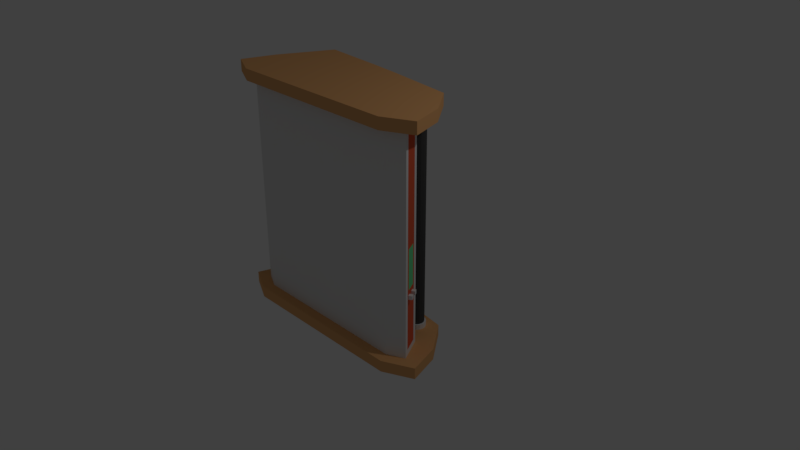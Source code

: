 # Source: Hot-Dog-Roller.blend  (saved by Blender 2.79.0; exported with 4.5.12 LTS)
import bpy
from mathutils import Matrix  # noqa: F401  (used for matrix-valued properties, if any)

bpy.ops.wm.read_factory_settings(use_empty=True)
scene = bpy.context.scene
scene.name = 'Scene'

# ---- collections
col_collection_1 = bpy.data.collections.new('Collection 1'); scene.collection.children.link(col_collection_1)

# ---- materials (node trees are filled in below, after node groups)
mat_roller = bpy.data.materials.new('Roller')
mat_roller.alpha_threshold = 0.0
mat_roller.use_transparent_shadow = False
mat_roller.roughness = 0.5
mat_roller_border = bpy.data.materials.new('Roller_Border')
mat_roller_border.alpha_threshold = 0.0
mat_roller_border.use_transparent_shadow = False
mat_roller_border.diffuse_color = (0.8, 0.4142, 0.1676, 1.0)
mat_roller_border.roughness = 0.5
mat_roller_hot = bpy.data.materials.new('Roller_Hot')
mat_roller_hot.alpha_threshold = 0.0
mat_roller_hot.use_transparent_shadow = False
mat_roller_hot.diffuse_color = (0.06998, 0.06998, 0.06998, 1.0)
mat_roller_hot.roughness = 0.5
mat_roller_light = bpy.data.materials.new('Roller_Light')
mat_roller_light.alpha_threshold = 0.0
mat_roller_light.use_transparent_shadow = False
mat_roller_light.diffuse_color = (0.1643, 0.8, 0.327, 1.0)
mat_roller_light.roughness = 0.5
mat_roller_logo = bpy.data.materials.new('Roller_Logo')
mat_roller_logo.alpha_threshold = 0.0
mat_roller_logo.use_transparent_shadow = False
mat_roller_logo.diffuse_color = (0.8, 0.1193, 0.05176, 1.0)
mat_roller_logo.roughness = 0.5

# ---- material node trees

# ---- world
world_world = bpy.data.worlds.new('World'); scene.world = world_world
world_world.color = (0.05088, 0.05088, 0.05088)
world_world.use_sun_shadow = False
world_world.sun_shadow_jitter_overblur = 0.0
world_world.cycles.sampling_method = 'MANUAL'

# ---- cameras
cam_camera = bpy.data.cameras.new('Camera')
cam_camera.clip_end = 100.0
cam_camera.lens = 35.0
cam_camera.sensor_width = 32.0
cam_camera.sensor_height = 18.0
cam_camera.ortho_scale = 7.314
cam_camera.dof.focus_distance = 0.0
cam_camera.dof.aperture_fstop = 128.0

# ---- lights
light_lamp = bpy.data.lights.new('Lamp', 'POINT')
light_lamp.transmission_factor = 0.0
light_lamp.cutoff_distance = 30.0
light_lamp.energy = 100.0
light_lamp.shadow_buffer_clip_start = 1.001
light_lamp.shadow_soft_size = 0.1
light_lamp.shadow_maximum_resolution = 0.006
light_lamp.use_absolute_resolution = True

# ---- meshes
me_cube_002 = bpy.data.meshes.new('Cube.002')
me_cube_002.from_pydata([(-1.082, -0.7574, -0.6186), (1.135, -0.7574, -0.6186), (0.2094, -0.7574, -0.6186), (-0.1562, -0.7574, -0.6186), (1.233, -0.4142, 0.2463), (1.309, -0.5536, 0.2463), (0.2094, -0.2513, -0.6186), (0.2094, -0.7013, -0.6186), (-0.1562, -0.2213, -0.6186), (-0.1562, -0.7013, -0.6186), (1.578, -0.7077, -0.7686), (1.197, -0.8924, -0.7686), (-0.1562, -0.8924, -0.7686), (-1.143, -0.8924, -0.7686), (0.2094, -0.8924, -0.7686), (0.2094, -0.7013, -0.7686), (-0.1562, -0.7013, -0.7686), (-1.391, -0.2727, -0.7686), (-1.07, 0.4126, -0.7686), (0.2094, 0.2776, -0.7686), (1.124, 0.1426, -0.7686), (-0.1562, 0.3226, -0.7686), (1.444, -0.2727, -0.7686), (0.2094, -0.2513, -0.7686), (-0.1562, -0.2513, -0.7686), (-1.525, -0.7077, -0.7686), (1.578, -0.7077, -0.6186), (1.197, -0.8924, -0.6186), (-0.1562, -0.8924, -0.6186), (-1.143, -0.8924, -0.6186), (0.2094, -0.8924, -0.6186), (-1.391, -0.2727, -0.6186), (-1.07, 0.4126, -0.6186), (0.2094, 0.2776, -0.6186), (1.124, 0.1426, -0.6186), (-0.1562, 0.3226, -0.6186), (1.444, -0.2727, -0.6186), (-1.525, -0.7077, -0.6186), (0.2094, -0.2513, 2.381), (0.2094, -0.7013, 2.381), (-0.1562, -0.2513, 2.381), (-0.1562, -0.7013, 2.381), (1.309, -0.5536, 0.7713), (1.135, -0.7574, 2.231), (-0.1562, -0.7574, 2.231), (-1.082, -0.7574, 2.231), (0.2094, -0.7574, 2.231), (0.2094, -0.7013, 2.231), (-0.1562, -0.7013, 2.231), (1.233, -0.4142, 0.7713), (0.2094, -0.2513, 2.231), (-0.1562, -0.2213, 2.231), (1.578, -0.7077, 2.381), (1.197, -0.8924, 2.381), (-0.1562, -0.8924, 2.381), (-1.143, -0.8924, 2.381), (0.2094, -0.8924, 2.381), (-1.391, -0.2727, 2.381), (-1.07, 0.4126, 2.381), (0.2094, 0.2776, 2.381), (1.124, 0.1426, 2.381), (-0.1562, 0.3226, 2.381), (1.444, -0.2727, 2.381), (-1.525, -0.7077, 2.381), (1.578, -0.7077, 2.231), (1.197, -0.8924, 2.231), (-0.1562, -0.8924, 2.231), (-1.143, -0.8924, 2.231), (0.2094, -0.8924, 2.231), (-1.391, -0.2727, 2.231), (-1.07, 0.4126, 2.231), (0.2094, 0.2776, 2.231), (1.124, 0.1426, 2.231), (-0.1562, 0.3226, 2.231), (1.444, -0.2727, 2.231), (-1.525, -0.7077, 2.231), (1.361, -0.6483, -0.6186), (1.181, -0.3195, -0.6186), (1.361, -0.6483, 2.231), (1.181, -0.3195, 2.231), (-0.9503, -0.1183, -0.6186), (-0.9503, -0.1183, 2.231), (1.075, -0.3095, -0.6186), (1.075, -0.3095, 2.231), (1.08, -0.2597, -0.6186), (-0.9456, -0.06849, -0.6186), (1.08, -0.2597, 2.231), (-0.9456, -0.06849, 2.231), (-1.278, -0.5839, -0.5436), (-1.278, -0.5839, 2.156), (-1.092, -0.1721, -0.5436), (-1.092, -0.1721, 2.156), (0.02663, 0.1988, -0.5488), (0.02663, 0.1988, 2.18), (0.0649, 0.1912, -0.5488), (0.0649, 0.1912, 2.18), (0.09734, 0.1695, -0.5488), (0.09734, 0.1695, 2.18), (0.119, 0.137, -0.5488), (0.119, 0.137, 2.18), (0.1266, 0.09877, -0.5488), (0.1266, 0.09877, 2.18), (0.119, 0.0605, -0.5488), (0.119, 0.0605, 2.18), (0.09734, 0.02806, -0.5488), (0.09734, 0.02806, 2.18), (0.0649, 0.006384, -0.5488), (0.0649, 0.006384, 2.18), (0.02663, -0.001228, -0.5488), (0.02663, -0.001228, 2.18), (-0.01164, 0.006384, -0.5488), (-0.01164, 0.006384, 2.18), (-0.04408, 0.02806, -0.5488), (-0.04408, 0.02806, 2.18), (-0.06576, 0.0605, -0.5488), (-0.06576, 0.0605, 2.18), (-0.07337, 0.09877, -0.5488), (-0.07337, 0.09877, 2.18), (-0.06576, 0.137, -0.5488), (-0.06576, 0.137, 2.18), (-0.04408, 0.1695, -0.5488), (-0.04408, 0.1695, 2.18), (-0.01164, 0.1912, -0.5488), (-0.01164, 0.1912, 2.18), (0.07255, 0.2096, 2.18), (0.02663, 0.2188, 2.18), (0.1115, 0.1836, 2.18), (0.1375, 0.1447, 2.18), (0.1466, 0.09877, 2.18), (0.1375, 0.05285, 2.18), (0.1115, 0.01392, 2.18), (0.07255, -0.01209, 2.18), (0.02663, -0.02123, 2.18), (-0.01929, -0.01209, 2.18), (-0.05822, 0.01392, 2.18), (-0.08424, 0.05285, 2.18), (-0.09337, 0.09877, 2.18), (-0.08424, 0.1447, 2.18), (-0.05822, 0.1836, 2.18), (-0.01929, 0.2096, 2.18), (0.02663, 0.2188, -0.5488), (0.07255, 0.2096, -0.5488), (0.1115, 0.1836, -0.5488), (0.1375, 0.1447, -0.5488), (0.1466, 0.09877, -0.5488), (0.1375, 0.05285, -0.5488), (0.1115, 0.01392, -0.5488), (0.07255, -0.01209, -0.5488), (0.02663, -0.02123, -0.5488), (-0.01929, -0.01209, -0.5488), (-0.05822, 0.01392, -0.5488), (-0.08424, 0.05285, -0.5488), (-0.09337, 0.09877, -0.5488), (-0.08424, 0.1447, -0.5488), (-0.05822, 0.1836, -0.5488), (-0.01929, 0.2096, -0.5488), (0.02663, 0.2188, -0.6538), (0.07255, 0.2096, -0.6538), (0.1115, 0.1836, -0.6538), (0.1375, 0.1447, -0.6538), (0.1466, 0.09877, -0.6538), (0.1375, 0.05285, -0.6538), (0.1115, 0.01392, -0.6538), (0.07255, -0.01209, -0.6538), (0.02663, -0.02123, -0.6538), (-0.01929, -0.01209, -0.6538), (-0.05822, 0.01392, -0.6538), (-0.08424, 0.05285, -0.6538), (-0.09337, 0.09877, -0.6538), (-0.08424, 0.1447, -0.6538), (-0.05822, 0.1836, -0.6538), (-0.01929, 0.2096, -0.6538), (0.07255, 0.2096, 2.285), (0.02663, 0.2188, 2.285), (0.1115, 0.1836, 2.285), (0.1375, 0.1447, 2.285), (0.1466, 0.09877, 2.285), (0.1375, 0.05285, 2.285), (0.1115, 0.01392, 2.285), (0.07255, -0.01209, 2.285), (0.02663, -0.02123, 2.285), (-0.01929, -0.01209, 2.285), (-0.05822, 0.01392, 2.285), (-0.08424, 0.05285, 2.285), (-0.09337, 0.09877, 2.285), (-0.08424, 0.1447, 2.285), (-0.05822, 0.1836, 2.285), (-0.01929, 0.2096, 2.285), (0.3266, 0.1488, -0.5488), (0.3266, 0.1488, 2.18), (0.3649, 0.1412, -0.5488), (0.3649, 0.1412, 2.18), (0.3973, 0.1195, -0.5488), (0.3973, 0.1195, 2.18), (0.419, 0.08704, -0.5488), (0.419, 0.08704, 2.18), (0.4266, 0.04877, -0.5488), (0.4266, 0.04877, 2.18), (0.419, 0.0105, -0.5488), (0.419, 0.0105, 2.18), (0.3973, -0.02194, -0.5488), (0.3973, -0.02194, 2.18), (0.3649, -0.04362, -0.5488), (0.3649, -0.04362, 2.18), (0.3266, -0.05123, -0.5488), (0.3266, -0.05123, 2.18), (0.2884, -0.04362, -0.5488), (0.2884, -0.04362, 2.18), (0.2559, -0.02194, -0.5488), (0.2559, -0.02194, 2.18), (0.2342, 0.0105, -0.5488), (0.2342, 0.0105, 2.18), (0.2266, 0.04877, -0.5488), (0.2266, 0.04877, 2.18), (0.2342, 0.08704, -0.5488), (0.2342, 0.08704, 2.18), (0.2559, 0.1195, -0.5488), (0.2559, 0.1195, 2.18), (0.2884, 0.1412, -0.5488), (0.2884, 0.1412, 2.18), (0.3726, 0.1596, 2.18), (0.3266, 0.1688, 2.18), (0.4115, 0.1336, 2.18), (0.4375, 0.09469, 2.18), (0.4466, 0.04877, 2.18), (0.4375, 0.00285, 2.18), (0.4115, -0.03608, 2.18), (0.3726, -0.06209, 2.18), (0.3266, -0.07123, 2.18), (0.2807, -0.06209, 2.18), (0.2418, -0.03608, 2.18), (0.2158, 0.00285, 2.18), (0.2066, 0.04877, 2.18), (0.2158, 0.09469, 2.18), (0.2418, 0.1336, 2.18), (0.2807, 0.1596, 2.18), (0.3266, 0.1688, -0.5488), (0.3726, 0.1596, -0.5488), (0.4115, 0.1336, -0.5488), (0.4375, 0.09469, -0.5488), (0.4466, 0.04877, -0.5488), (0.4375, 0.00285, -0.5488), (0.4115, -0.03608, -0.5488), (0.3726, -0.06209, -0.5488), (0.3266, -0.07123, -0.5488), (0.2807, -0.06209, -0.5488), (0.2418, -0.03608, -0.5488), (0.2158, 0.00285, -0.5488), (0.2066, 0.04877, -0.5488), (0.2158, 0.09469, -0.5488), (0.2418, 0.1336, -0.5488), (0.2807, 0.1596, -0.5488), (0.3266, 0.1688, -0.6538), (0.3726, 0.1596, -0.6538), (0.4115, 0.1336, -0.6538), (0.4375, 0.09469, -0.6538), (0.4466, 0.04877, -0.6538), (0.4375, 0.00285, -0.6538), (0.4115, -0.03608, -0.6538), (0.3726, -0.06209, -0.6538), (0.3266, -0.07123, -0.6538), (0.2807, -0.06209, -0.6538), (0.2418, -0.03608, -0.6538), (0.2158, 0.00285, -0.6538), (0.2066, 0.04877, -0.6538), (0.2158, 0.09469, -0.6538), (0.2418, 0.1336, -0.6538), (0.2807, 0.1596, -0.6538), (0.3726, 0.1596, 2.285), (0.3266, 0.1688, 2.285), (0.4115, 0.1336, 2.285), (0.4375, 0.09469, 2.285), (0.4466, 0.04877, 2.285), (0.4375, 0.00285, 2.285), (0.4115, -0.03608, 2.285), (0.3726, -0.06209, 2.285), (0.3266, -0.07123, 2.285), (0.2807, -0.06209, 2.285), (0.2418, -0.03608, 2.285), (0.2158, 0.00285, 2.285), (0.2066, 0.04877, 2.285), (0.2158, 0.09469, 2.285), (0.2418, 0.1336, 2.285), (0.2807, 0.1596, 2.285), (0.6266, 0.09875, -0.5489), (0.6266, 0.09875, 2.18), (0.6649, 0.09113, -0.5489), (0.6649, 0.09113, 2.18), (0.6973, 0.06946, -0.5489), (0.6973, 0.06946, 2.18), (0.719, 0.03701, -0.5489), (0.719, 0.03701, 2.18), (0.7266, -0.001254, -0.5489), (0.7266, -0.001254, 2.18), (0.719, -0.03952, -0.5489), (0.719, -0.03952, 2.18), (0.6973, -0.07196, -0.5489), (0.6973, -0.07196, 2.18), (0.6649, -0.09364, -0.5489), (0.6649, -0.09364, 2.18), (0.6266, -0.1013, -0.5489), (0.6266, -0.1013, 2.18), (0.5884, -0.09364, -0.5489), (0.5884, -0.09364, 2.18), (0.5559, -0.07196, -0.5489), (0.5559, -0.07196, 2.18), (0.5342, -0.03952, -0.5489), (0.5342, -0.03952, 2.18), (0.5266, -0.001254, -0.5489), (0.5266, -0.001254, 2.18), (0.5342, 0.03701, -0.5489), (0.5342, 0.03701, 2.18), (0.5559, 0.06946, -0.5489), (0.5559, 0.06946, 2.18), (0.5884, 0.09113, -0.5489), (0.5884, 0.09113, 2.18), (0.6726, 0.1096, 2.18), (0.6266, 0.1187, 2.18), (0.7115, 0.0836, 2.18), (0.7375, 0.04467, 2.18), (0.7466, -0.001254, 2.18), (0.7375, -0.04718, 2.18), (0.7115, -0.08611, 2.18), (0.6726, -0.1121, 2.18), (0.6266, -0.1213, 2.18), (0.5807, -0.1121, 2.18), (0.5418, -0.08611, 2.18), (0.5158, -0.04718, 2.18), (0.5066, -0.001254, 2.18), (0.5158, 0.04467, 2.18), (0.5418, 0.0836, 2.18), (0.5807, 0.1096, 2.18), (0.6266, 0.1187, -0.5489), (0.6726, 0.1096, -0.5489), (0.7115, 0.0836, -0.5489), (0.7375, 0.04467, -0.5489), (0.7466, -0.001254, -0.5489), (0.7375, -0.04718, -0.5489), (0.7115, -0.08611, -0.5489), (0.6726, -0.1121, -0.5489), (0.6266, -0.1213, -0.5489), (0.5807, -0.1121, -0.5489), (0.5418, -0.08611, -0.5489), (0.5158, -0.04718, -0.5489), (0.5066, -0.001254, -0.5489), (0.5158, 0.04467, -0.5489), (0.5418, 0.0836, -0.5489), (0.5807, 0.1096, -0.5489), (0.6266, 0.1187, -0.6539), (0.6726, 0.1096, -0.6539), (0.7115, 0.0836, -0.6539), (0.7375, 0.04467, -0.6539), (0.7466, -0.001254, -0.6539), (0.7375, -0.04718, -0.6539), (0.7115, -0.08611, -0.6539), (0.6726, -0.1121, -0.6539), (0.6266, -0.1213, -0.6539), (0.5807, -0.1121, -0.6539), (0.5418, -0.08611, -0.6539), (0.5158, -0.04718, -0.6539), (0.5066, -0.001254, -0.6539), (0.5158, 0.04467, -0.6539), (0.5418, 0.0836, -0.6539), (0.5807, 0.1096, -0.6539), (0.6726, 0.1096, 2.285), (0.6266, 0.1187, 2.285), (0.7115, 0.0836, 2.285), (0.7375, 0.04467, 2.285), (0.7466, -0.001254, 2.285), (0.7375, -0.04718, 2.285), (0.7115, -0.08611, 2.285), (0.6726, -0.1121, 2.285), (0.6266, -0.1213, 2.285), (0.5807, -0.1121, 2.285), (0.5418, -0.08611, 2.285), (0.5158, -0.04718, 2.285), (0.5066, -0.001254, 2.285), (0.5158, 0.04467, 2.285), (0.5418, 0.0836, 2.285), (0.5807, 0.1096, 2.285), (0.9266, 0.04875, -0.5489), (0.9266, 0.04875, 2.18), (0.9649, 0.04113, -0.5489), (0.9649, 0.04113, 2.18), (0.9973, 0.01946, -0.5489), (0.9973, 0.01946, 2.18), (1.019, -0.01299, -0.5489), (1.019, -0.01299, 2.18), (1.027, -0.05125, -0.5489), (1.027, -0.05125, 2.18), (1.019, -0.08952, -0.5489), (1.019, -0.08952, 2.18), (0.9973, -0.122, -0.5489), (0.9973, -0.122, 2.18), (0.9649, -0.1436, -0.5489), (0.9649, -0.1436, 2.18), (0.9266, -0.1513, -0.5489), (0.9266, -0.1513, 2.18), (0.8884, -0.1436, -0.5489), (0.8884, -0.1436, 2.18), (0.8559, -0.122, -0.5489), (0.8559, -0.122, 2.18), (0.8342, -0.08952, -0.5489), (0.8342, -0.08952, 2.18), (0.8266, -0.05125, -0.5489), (0.8266, -0.05125, 2.18), (0.8342, -0.01299, -0.5489), (0.8342, -0.01299, 2.18), (0.8559, 0.01946, -0.5489), (0.8559, 0.01946, 2.18), (0.8884, 0.04113, -0.5489), (0.8884, 0.04113, 2.18), (0.9726, 0.05961, 2.18), (0.9266, 0.06875, 2.18), (1.011, 0.0336, 2.18), (1.037, -0.005332, 2.18), (1.047, -0.05125, 2.18), (1.037, -0.09718, 2.18), (1.011, -0.1361, 2.18), (0.9726, -0.1621, 2.18), (0.9266, -0.1713, 2.18), (0.8807, -0.1621, 2.18), (0.8418, -0.1361, 2.18), (0.8158, -0.09718, 2.18), (0.8066, -0.05125, 2.18), (0.8158, -0.005332, 2.18), (0.8418, 0.0336, 2.18), (0.8807, 0.05961, 2.18), (0.9266, 0.06875, -0.5489), (0.9726, 0.05961, -0.5489), (1.011, 0.0336, -0.5489), (1.037, -0.005332, -0.5489), (1.047, -0.05125, -0.5489), (1.037, -0.09718, -0.5489), (1.011, -0.1361, -0.5489), (0.9726, -0.1621, -0.5489), (0.9266, -0.1713, -0.5489), (0.8807, -0.1621, -0.5489), (0.8418, -0.1361, -0.5489), (0.8158, -0.09718, -0.5489), (0.8066, -0.05125, -0.5489), (0.8158, -0.005332, -0.5489), (0.8418, 0.0336, -0.5489), (0.8807, 0.05961, -0.5489), (0.9266, 0.06875, -0.6539), (0.9726, 0.05961, -0.6539), (1.011, 0.0336, -0.6539), (1.037, -0.005332, -0.6539), (1.047, -0.05125, -0.6539), (1.037, -0.09718, -0.6539), (1.011, -0.1361, -0.6539), (0.9726, -0.1621, -0.6539), (0.9266, -0.1713, -0.6539), (0.8807, -0.1621, -0.6539), (0.8418, -0.1361, -0.6539), (0.8158, -0.09718, -0.6539), (0.8066, -0.05125, -0.6539), (0.8158, -0.005332, -0.6539), (0.8418, 0.0336, -0.6539), (0.8807, 0.05961, -0.6539), (0.9726, 0.05961, 2.285), (0.9266, 0.06875, 2.285), (1.011, 0.0336, 2.285), (1.037, -0.005332, 2.285), (1.047, -0.05125, 2.285), (1.037, -0.09718, 2.285), (1.011, -0.1361, 2.285), (0.9726, -0.1621, 2.285), (0.9266, -0.1713, 2.285), (0.8807, -0.1621, 2.285), (0.8418, -0.1361, 2.285), (0.8158, -0.09718, 2.285), (0.8066, -0.05125, 2.285), (0.8158, -0.005332, 2.285), (0.8418, 0.0336, 2.285), (0.8807, 0.05961, 2.285), (-0.2734, 0.2487, -0.5489), (-0.2734, 0.2487, 2.18), (-0.2351, 0.2411, -0.5489), (-0.2351, 0.2411, 2.18), (-0.2027, 0.2195, -0.5489), (-0.2027, 0.2195, 2.18), (-0.181, 0.187, -0.5489), (-0.181, 0.187, 2.18), (-0.1734, 0.1487, -0.5489), (-0.1734, 0.1487, 2.18), (-0.181, 0.1105, -0.5489), (-0.181, 0.1105, 2.18), (-0.2027, 0.07804, -0.5489), (-0.2027, 0.07804, 2.18), (-0.2351, 0.05636, -0.5489), (-0.2351, 0.05636, 2.18), (-0.2734, 0.04875, -0.5489), (-0.2734, 0.04875, 2.18), (-0.3116, 0.05636, -0.5489), (-0.3116, 0.05636, 2.18), (-0.3441, 0.07804, -0.5489), (-0.3441, 0.07804, 2.18), (-0.3658, 0.1105, -0.5489), (-0.3658, 0.1105, 2.18), (-0.3734, 0.1487, -0.5489), (-0.3734, 0.1487, 2.18), (-0.3658, 0.187, -0.5489), (-0.3658, 0.187, 2.18), (-0.3441, 0.2195, -0.5489), (-0.3441, 0.2195, 2.18), (-0.3116, 0.2411, -0.5489), (-0.3116, 0.2411, 2.18), (-0.2274, 0.2596, 2.18), (-0.2734, 0.2687, 2.18), (-0.1885, 0.2336, 2.18), (-0.1625, 0.1947, 2.18), (-0.1534, 0.1487, 2.18), (-0.1625, 0.1028, 2.18), (-0.1885, 0.06389, 2.18), (-0.2274, 0.03788, 2.18), (-0.2734, 0.02875, 2.18), (-0.3193, 0.03788, 2.18), (-0.3582, 0.06389, 2.18), (-0.3842, 0.1028, 2.18), (-0.3934, 0.1487, 2.18), (-0.3842, 0.1947, 2.18), (-0.3582, 0.2336, 2.18), (-0.3193, 0.2596, 2.18), (-0.2734, 0.2687, -0.5489), (-0.2274, 0.2596, -0.5489), (-0.1885, 0.2336, -0.5489), (-0.1625, 0.1947, -0.5489), (-0.1534, 0.1487, -0.5489), (-0.1625, 0.1028, -0.5489), (-0.1885, 0.06389, -0.5489), (-0.2274, 0.03788, -0.5489), (-0.2734, 0.02875, -0.5489), (-0.3193, 0.03788, -0.5489), (-0.3582, 0.06389, -0.5489), (-0.3842, 0.1028, -0.5489), (-0.3934, 0.1487, -0.5489), (-0.3842, 0.1947, -0.5489), (-0.3582, 0.2336, -0.5489), (-0.3193, 0.2596, -0.5489), (-0.2734, 0.2687, -0.6539), (-0.2274, 0.2596, -0.6539), (-0.1885, 0.2336, -0.6539), (-0.1625, 0.1947, -0.6539), (-0.1534, 0.1487, -0.6539), (-0.1625, 0.1028, -0.6539), (-0.1885, 0.06389, -0.6539), (-0.2274, 0.03788, -0.6539), (-0.2734, 0.02875, -0.6539), (-0.3193, 0.03788, -0.6539), (-0.3582, 0.06389, -0.6539), (-0.3842, 0.1028, -0.6539), (-0.3934, 0.1487, -0.6539), (-0.3842, 0.1947, -0.6539), (-0.3582, 0.2336, -0.6539), (-0.3193, 0.2596, -0.6539), (-0.2274, 0.2596, 2.285), (-0.2734, 0.2687, 2.285), (-0.1885, 0.2336, 2.285), (-0.1625, 0.1947, 2.285), (-0.1534, 0.1487, 2.285), (-0.1625, 0.1028, 2.285), (-0.1885, 0.06389, 2.285), (-0.2274, 0.03788, 2.285), (-0.2734, 0.02875, 2.285), (-0.3193, 0.03788, 2.285), (-0.3582, 0.06389, 2.285), (-0.3842, 0.1028, 2.285), (-0.3934, 0.1487, 2.285), (-0.3842, 0.1947, 2.285), (-0.3582, 0.2336, 2.285), (-0.3193, 0.2596, 2.285), (-0.5734, 0.2987, -0.5489), (-0.5734, 0.2987, 2.18), (-0.5351, 0.2911, -0.5489), (-0.5351, 0.2911, 2.18), (-0.5027, 0.2695, -0.5489), (-0.5027, 0.2695, 2.18), (-0.481, 0.237, -0.5489), (-0.481, 0.237, 2.18), (-0.4734, 0.1987, -0.5489), (-0.4734, 0.1987, 2.18), (-0.481, 0.1605, -0.5489), (-0.481, 0.1605, 2.18), (-0.5027, 0.128, -0.5489), (-0.5027, 0.128, 2.18), (-0.5351, 0.1064, -0.5489), (-0.5351, 0.1064, 2.18), (-0.5734, 0.09875, -0.5489), (-0.5734, 0.09875, 2.18), (-0.6116, 0.1064, -0.5489), (-0.6116, 0.1064, 2.18), (-0.6441, 0.128, -0.5489), (-0.6441, 0.128, 2.18), (-0.6658, 0.1605, -0.5489), (-0.6658, 0.1605, 2.18), (-0.6734, 0.1987, -0.5489), (-0.6734, 0.1987, 2.18), (-0.6658, 0.237, -0.5489), (-0.6658, 0.237, 2.18), (-0.6441, 0.2695, -0.5489), (-0.6441, 0.2695, 2.18), (-0.6116, 0.2911, -0.5489), (-0.6116, 0.2911, 2.18), (-0.5274, 0.3096, 2.18), (-0.5734, 0.3187, 2.18), (-0.4885, 0.2836, 2.18), (-0.4625, 0.2447, 2.18), (-0.4534, 0.1987, 2.18), (-0.4625, 0.1528, 2.18), (-0.4885, 0.1139, 2.18), (-0.5274, 0.08788, 2.18), (-0.5734, 0.07875, 2.18), (-0.6193, 0.08788, 2.18), (-0.6582, 0.1139, 2.18), (-0.6842, 0.1528, 2.18), (-0.6934, 0.1987, 2.18), (-0.6842, 0.2447, 2.18), (-0.6582, 0.2836, 2.18), (-0.6193, 0.3096, 2.18), (-0.5734, 0.3187, -0.5489), (-0.5274, 0.3096, -0.5489), (-0.4885, 0.2836, -0.5489), (-0.4625, 0.2447, -0.5489), (-0.4534, 0.1987, -0.5489), (-0.4625, 0.1528, -0.5489), (-0.4885, 0.1139, -0.5489), (-0.5274, 0.08788, -0.5489), (-0.5734, 0.07875, -0.5489), (-0.6193, 0.08788, -0.5489), (-0.6582, 0.1139, -0.5489), (-0.6842, 0.1528, -0.5489), (-0.6934, 0.1987, -0.5489), (-0.6842, 0.2447, -0.5489), (-0.6582, 0.2836, -0.5489), (-0.6193, 0.3096, -0.5489), (-0.5734, 0.3187, -0.6539), (-0.5274, 0.3096, -0.6539), (-0.4885, 0.2836, -0.6539), (-0.4625, 0.2447, -0.6539), (-0.4534, 0.1987, -0.6539), (-0.4625, 0.1528, -0.6539), (-0.4885, 0.1139, -0.6539), (-0.5274, 0.08788, -0.6539), (-0.5734, 0.07875, -0.6539), (-0.6193, 0.08788, -0.6539), (-0.6582, 0.1139, -0.6539), (-0.6842, 0.1528, -0.6539), (-0.6934, 0.1987, -0.6539), (-0.6842, 0.2447, -0.6539), (-0.6582, 0.2836, -0.6539), (-0.6193, 0.3096, -0.6539), (-0.5274, 0.3096, 2.285), (-0.5734, 0.3187, 2.285), (-0.4885, 0.2836, 2.285), (-0.4625, 0.2447, 2.285), (-0.4534, 0.1987, 2.285), (-0.4625, 0.1528, 2.285), (-0.4885, 0.1139, 2.285), (-0.5274, 0.08788, 2.285), (-0.5734, 0.07875, 2.285), (-0.6193, 0.08788, 2.285), (-0.6582, 0.1139, 2.285), (-0.6842, 0.1528, 2.285), (-0.6934, 0.1987, 2.285), (-0.6842, 0.2447, 2.285), (-0.6582, 0.2836, 2.285), (-0.6193, 0.3096, 2.285), (-0.8734, 0.3487, -0.5489), (-0.8734, 0.3487, 2.18), (-0.8351, 0.3411, -0.5489), (-0.8351, 0.3411, 2.18), (-0.8027, 0.3195, -0.5489), (-0.8027, 0.3195, 2.18), (-0.781, 0.287, -0.5489), (-0.781, 0.287, 2.18), (-0.7734, 0.2487, -0.5489), (-0.7734, 0.2487, 2.18), (-0.781, 0.2105, -0.5489), (-0.781, 0.2105, 2.18), (-0.8027, 0.178, -0.5489), (-0.8027, 0.178, 2.18), (-0.8351, 0.1564, -0.5489), (-0.8351, 0.1564, 2.18), (-0.8734, 0.1487, -0.5489), (-0.8734, 0.1487, 2.18), (-0.9116, 0.1564, -0.5489), (-0.9116, 0.1564, 2.18), (-0.9441, 0.178, -0.5489), (-0.9441, 0.178, 2.18), (-0.9658, 0.2105, -0.5489), (-0.9658, 0.2105, 2.18), (-0.9734, 0.2487, -0.5489), (-0.9734, 0.2487, 2.18), (-0.9658, 0.287, -0.5489), (-0.9658, 0.287, 2.18), (-0.9441, 0.3195, -0.5489), (-0.9441, 0.3195, 2.18), (-0.9116, 0.3411, -0.5489), (-0.9116, 0.3411, 2.18), (-0.8274, 0.3596, 2.18), (-0.8734, 0.3687, 2.18), (-0.7885, 0.3336, 2.18), (-0.7625, 0.2947, 2.18), (-0.7534, 0.2487, 2.18), (-0.7625, 0.2028, 2.18), (-0.7885, 0.1639, 2.18), (-0.8274, 0.1379, 2.18), (-0.8734, 0.1287, 2.18), (-0.9193, 0.1379, 2.18), (-0.9582, 0.1639, 2.18), (-0.9842, 0.2028, 2.18), (-0.9934, 0.2487, 2.18), (-0.9842, 0.2947, 2.18), (-0.9582, 0.3336, 2.18), (-0.9193, 0.3596, 2.18), (-0.8734, 0.3687, -0.5489), (-0.8274, 0.3596, -0.5489), (-0.7885, 0.3336, -0.5489), (-0.7625, 0.2947, -0.5489), (-0.7534, 0.2487, -0.5489), (-0.7625, 0.2028, -0.5489), (-0.7885, 0.1639, -0.5489), (-0.8274, 0.1379, -0.5489), (-0.8734, 0.1287, -0.5489), (-0.9193, 0.1379, -0.5489), (-0.9582, 0.1639, -0.5489), (-0.9842, 0.2028, -0.5489), (-0.9934, 0.2487, -0.5489), (-0.9842, 0.2947, -0.5489), (-0.9582, 0.3336, -0.5489), (-0.9193, 0.3596, -0.5489), (-0.8734, 0.3687, -0.6539), (-0.8274, 0.3596, -0.6539), (-0.7885, 0.3336, -0.6539), (-0.7625, 0.2947, -0.6539), (-0.7534, 0.2487, -0.6539), (-0.7625, 0.2028, -0.6539), (-0.7885, 0.1639, -0.6539), (-0.8274, 0.1379, -0.6539), (-0.8734, 0.1287, -0.6539), (-0.9193, 0.1379, -0.6539), (-0.9582, 0.1639, -0.6539), (-0.9842, 0.2028, -0.6539), (-0.9934, 0.2487, -0.6539), (-0.9842, 0.2947, -0.6539), (-0.9582, 0.3336, -0.6539), (-0.9193, 0.3596, -0.6539), (-0.8274, 0.3596, 2.285), (-0.8734, 0.3687, 2.285), (-0.7885, 0.3336, 2.285), (-0.7625, 0.2947, 2.285), (-0.7534, 0.2487, 2.285), (-0.7625, 0.2028, 2.285), (-0.7885, 0.1639, 2.285), (-0.8274, 0.1379, 2.285), (-0.8734, 0.1287, 2.285), (-0.9193, 0.1379, 2.285), (-0.9582, 0.1639, 2.285), (-0.9842, 0.2028, 2.285), (-0.9934, 0.2487, 2.285), (-0.9842, 0.2947, 2.285), (-0.9582, 0.3336, 2.285), (-0.9193, 0.3596, 2.285), (-1.307, -0.6483, -0.6186), (-1.307, -0.6483, 2.231), (-1.063, -0.1077, -0.6186), (-1.191, -0.3966, -0.5436), (-1.063, -0.1077, 2.231), (-1.154, -0.3094, -0.5436), (-1.191, -0.3966, 2.156), (-1.154, -0.3094, 2.156), (-1.278, -0.5839, -0.2061), (-1.278, -0.5839, 0.047), (-1.278, -0.5839, 1.566), (-1.278, -0.5839, 1.819), (-1.191, -0.3966, -0.2061), (-1.191, -0.3966, 0.047), (-1.191, -0.3966, 1.566), (-1.191, -0.3966, 1.819), (-1.416, -0.5652, -0.1977), (-1.416, -0.5652, 0.03856), (-1.394, -0.4154, -0.1977), (-1.394, -0.4154, 0.03856), (-1.416, -0.5652, 1.574), (-1.416, -0.5652, 1.81), (-1.394, -0.4154, 1.574), (-1.394, -0.4154, 1.81), (-1.278, -0.5839, -0.1217), (-1.278, -0.5839, -0.03737), (-1.191, -0.3966, -0.1217), (-1.191, -0.3966, -0.03737), (-1.416, -0.5652, -0.1302), (-1.416, -0.5652, -0.02894), (-1.394, -0.4154, -0.1302), (-1.394, -0.4154, -0.02894), (-1.278, -0.5839, 1.65), (-1.278, -0.5839, 1.735), (-1.191, -0.3966, 1.65), (-1.191, -0.3966, 1.735), (-1.416, -0.5652, 1.642), (-1.416, -0.5652, 1.743), (-1.394, -0.4154, 1.642), (-1.394, -0.4154, 1.743), (1.262, -0.4715, 0.1852), (1.237, -0.4282, 0.1852), (1.262, -0.4715, 0.1352), (1.237, -0.4282, 0.1352), (1.305, -0.4465, 0.1852), (1.28, -0.4032, 0.1852), (1.305, -0.4465, 0.1352), (1.28, -0.4032, 0.1352), (1.317, -0.5715, 0.1852), (1.292, -0.5282, 0.1852), (1.317, -0.5715, 0.1352), (1.292, -0.5282, 0.1352), (1.36, -0.5465, 0.1852), (1.335, -0.5032, 0.1852), (1.36, -0.5465, 0.1352), (1.335, -0.5032, 0.1352), (1.216, -0.3827, -0.5436), (1.326, -0.5852, -0.5436), (1.216, -0.3827, 2.156), (1.326, -0.5852, 2.156)], [], [(9, 764, 0, 3), (76, 7, 2, 1), (766, 8, 35, 32), (77, 6, 7, 76), (8, 6, 33, 35), (8, 766, 764, 9), (6, 8, 9, 7), (7, 9, 3, 2), (16, 12, 13, 25), (10, 11, 14, 15), (20, 22, 23, 19), (22, 10, 15, 23), (21, 24, 17, 18), (24, 16, 25, 17), (23, 15, 16, 24), (19, 23, 24, 21), (15, 14, 12, 16), (34, 20, 19, 33), (28, 12, 14, 30), (27, 11, 10, 26), (35, 21, 18, 32), (37, 25, 13, 29), (33, 19, 21, 35), (29, 13, 12, 28), (36, 22, 20, 34), (31, 17, 25, 37), (32, 18, 17, 31), (30, 14, 11, 27), (26, 10, 22, 36), (1, 27, 26, 76), (0, 29, 28, 3), (2, 30, 27, 1), (766, 32, 31), (77, 36, 34), (76, 26, 36, 77), (764, 37, 29, 0), (766, 31, 37, 764), (3, 28, 30, 2), (39, 56, 53, 52), (40, 61, 58, 57), (41, 63, 55, 54), (39, 41, 54, 56), (38, 40, 41, 39), (40, 38, 59, 61), (48, 44, 45, 765), (78, 43, 46, 47), (51, 768, 70, 73), (79, 78, 47, 50), (50, 51, 73, 71), (51, 48, 765, 768), (50, 47, 48, 51), (6, 77, 34, 33), (47, 46, 44, 48), (60, 72, 71, 59), (54, 66, 68, 56), (53, 65, 64, 52), (61, 73, 70, 58), (63, 75, 67, 55), (59, 71, 73, 61), (55, 67, 66, 54), (62, 74, 72, 60), (57, 69, 75, 63), (58, 70, 69, 57), (56, 68, 65, 53), (52, 64, 74, 62), (38, 62, 60, 59), (38, 39, 52, 62), (41, 40, 57, 63), (78, 64, 65, 43), (44, 66, 67, 45), (43, 65, 68, 46), (768, 69, 70), (79, 72, 74), (79, 74, 64, 78), (45, 67, 75, 765), (765, 75, 69, 768), (46, 68, 66, 44), (821, 76, 77, 820), (822, 79, 78, 823), (80, 85, 84, 82), (83, 86, 87, 81), (79, 50, 71, 72), (92, 93, 95, 94), (94, 95, 97, 96), (96, 97, 99, 98), (98, 99, 101, 100), (100, 101, 103, 102), (102, 103, 105, 104), (104, 105, 107, 106), (106, 107, 109, 108), (108, 109, 111, 110), (110, 111, 113, 112), (112, 113, 115, 114), (114, 115, 117, 116), (116, 117, 119, 118), (118, 119, 121, 120), (105, 103, 129, 130), (120, 121, 123, 122), (122, 123, 93, 92), (98, 100, 144, 143), (131, 130, 178, 179), (115, 113, 134, 135), (93, 123, 139, 125), (101, 99, 127, 128), (111, 109, 132, 133), (121, 119, 137, 138), (97, 95, 124, 126), (107, 105, 130, 131), (117, 115, 135, 136), (103, 101, 128, 129), (113, 111, 133, 134), (123, 121, 138, 139), (99, 97, 126, 127), (109, 107, 131, 132), (95, 93, 125, 124), (119, 117, 136, 137), (151, 152, 168, 167), (108, 110, 149, 148), (118, 120, 154, 153), (94, 96, 142, 141), (104, 106, 147, 146), (114, 116, 152, 151), (100, 102, 145, 144), (110, 112, 150, 149), (120, 122, 155, 154), (96, 98, 143, 142), (106, 108, 148, 147), (92, 94, 141, 140), (116, 118, 153, 152), (102, 104, 146, 145), (112, 114, 151, 150), (122, 92, 140, 155), (156, 157, 158, 159, 160, 161, 162, 163, 164, 165, 166, 167, 168, 169, 170, 171), (144, 145, 161, 160), (152, 153, 169, 168), (145, 146, 162, 161), (153, 154, 170, 169), (146, 147, 163, 162), (154, 155, 171, 170), (147, 148, 164, 163), (140, 141, 157, 156), (155, 140, 156, 171), (148, 149, 165, 164), (141, 142, 158, 157), (149, 150, 166, 165), (142, 143, 159, 158), (150, 151, 167, 166), (143, 144, 160, 159), (172, 173, 187, 186, 185, 184, 183, 182, 181, 180, 179, 178, 177, 176, 175, 174), (139, 138, 186, 187), (132, 131, 179, 180), (124, 125, 173, 172), (125, 139, 187, 173), (133, 132, 180, 181), (126, 124, 172, 174), (134, 133, 181, 182), (127, 126, 174, 175), (135, 134, 182, 183), (128, 127, 175, 176), (136, 135, 183, 184), (129, 128, 176, 177), (137, 136, 184, 185), (130, 129, 177, 178), (138, 137, 185, 186), (188, 189, 191, 190), (190, 191, 193, 192), (192, 193, 195, 194), (194, 195, 197, 196), (196, 197, 199, 198), (198, 199, 201, 200), (200, 201, 203, 202), (202, 203, 205, 204), (204, 205, 207, 206), (206, 207, 209, 208), (208, 209, 211, 210), (210, 211, 213, 212), (212, 213, 215, 214), (214, 215, 217, 216), (201, 199, 225, 226), (216, 217, 219, 218), (218, 219, 189, 188), (194, 196, 240, 239), (227, 226, 274, 275), (211, 209, 230, 231), (189, 219, 235, 221), (197, 195, 223, 224), (207, 205, 228, 229), (217, 215, 233, 234), (193, 191, 220, 222), (203, 201, 226, 227), (213, 211, 231, 232), (199, 197, 224, 225), (209, 207, 229, 230), (219, 217, 234, 235), (195, 193, 222, 223), (205, 203, 227, 228), (191, 189, 221, 220), (215, 213, 232, 233), (247, 248, 264, 263), (204, 206, 245, 244), (214, 216, 250, 249), (190, 192, 238, 237), (200, 202, 243, 242), (210, 212, 248, 247), (196, 198, 241, 240), (206, 208, 246, 245), (216, 218, 251, 250), (192, 194, 239, 238), (202, 204, 244, 243), (188, 190, 237, 236), (212, 214, 249, 248), (198, 200, 242, 241), (208, 210, 247, 246), (218, 188, 236, 251), (252, 253, 254, 255, 256, 257, 258, 259, 260, 261, 262, 263, 264, 265, 266, 267), (240, 241, 257, 256), (248, 249, 265, 264), (241, 242, 258, 257), (249, 250, 266, 265), (242, 243, 259, 258), (250, 251, 267, 266), (243, 244, 260, 259), (236, 237, 253, 252), (251, 236, 252, 267), (244, 245, 261, 260), (237, 238, 254, 253), (245, 246, 262, 261), (238, 239, 255, 254), (246, 247, 263, 262), (239, 240, 256, 255), (268, 269, 283, 282, 281, 280, 279, 278, 277, 276, 275, 274, 273, 272, 271, 270), (235, 234, 282, 283), (228, 227, 275, 276), (220, 221, 269, 268), (221, 235, 283, 269), (229, 228, 276, 277), (222, 220, 268, 270), (230, 229, 277, 278), (223, 222, 270, 271), (231, 230, 278, 279), (224, 223, 271, 272), (232, 231, 279, 280), (225, 224, 272, 273), (233, 232, 280, 281), (226, 225, 273, 274), (234, 233, 281, 282), (284, 285, 287, 286), (286, 287, 289, 288), (288, 289, 291, 290), (290, 291, 293, 292), (292, 293, 295, 294), (294, 295, 297, 296), (296, 297, 299, 298), (298, 299, 301, 300), (300, 301, 303, 302), (302, 303, 305, 304), (304, 305, 307, 306), (306, 307, 309, 308), (308, 309, 311, 310), (310, 311, 313, 312), (297, 295, 321, 322), (312, 313, 315, 314), (314, 315, 285, 284), (290, 292, 336, 335), (323, 322, 370, 371), (307, 305, 326, 327), (285, 315, 331, 317), (293, 291, 319, 320), (303, 301, 324, 325), (313, 311, 329, 330), (289, 287, 316, 318), (299, 297, 322, 323), (309, 307, 327, 328), (295, 293, 320, 321), (305, 303, 325, 326), (315, 313, 330, 331), (291, 289, 318, 319), (301, 299, 323, 324), (287, 285, 317, 316), (311, 309, 328, 329), (343, 344, 360, 359), (300, 302, 341, 340), (310, 312, 346, 345), (286, 288, 334, 333), (296, 298, 339, 338), (306, 308, 344, 343), (292, 294, 337, 336), (302, 304, 342, 341), (312, 314, 347, 346), (288, 290, 335, 334), (298, 300, 340, 339), (284, 286, 333, 332), (308, 310, 345, 344), (294, 296, 338, 337), (304, 306, 343, 342), (314, 284, 332, 347), (348, 349, 350, 351, 352, 353, 354, 355, 356, 357, 358, 359, 360, 361, 362, 363), (336, 337, 353, 352), (344, 345, 361, 360), (337, 338, 354, 353), (345, 346, 362, 361), (338, 339, 355, 354), (346, 347, 363, 362), (339, 340, 356, 355), (332, 333, 349, 348), (347, 332, 348, 363), (340, 341, 357, 356), (333, 334, 350, 349), (341, 342, 358, 357), (334, 335, 351, 350), (342, 343, 359, 358), (335, 336, 352, 351), (364, 365, 379, 378, 377, 376, 375, 374, 373, 372, 371, 370, 369, 368, 367, 366), (331, 330, 378, 379), (324, 323, 371, 372), (316, 317, 365, 364), (317, 331, 379, 365), (325, 324, 372, 373), (318, 316, 364, 366), (326, 325, 373, 374), (319, 318, 366, 367), (327, 326, 374, 375), (320, 319, 367, 368), (328, 327, 375, 376), (321, 320, 368, 369), (329, 328, 376, 377), (322, 321, 369, 370), (330, 329, 377, 378), (380, 381, 383, 382), (382, 383, 385, 384), (384, 385, 387, 386), (386, 387, 389, 388), (388, 389, 391, 390), (390, 391, 393, 392), (392, 393, 395, 394), (394, 395, 397, 396), (396, 397, 399, 398), (398, 399, 401, 400), (400, 401, 403, 402), (402, 403, 405, 404), (404, 405, 407, 406), (406, 407, 409, 408), (393, 391, 417, 418), (408, 409, 411, 410), (410, 411, 381, 380), (386, 388, 432, 431), (419, 418, 466, 467), (403, 401, 422, 423), (381, 411, 427, 413), (389, 387, 415, 416), (399, 397, 420, 421), (409, 407, 425, 426), (385, 383, 412, 414), (395, 393, 418, 419), (405, 403, 423, 424), (391, 389, 416, 417), (401, 399, 421, 422), (411, 409, 426, 427), (387, 385, 414, 415), (397, 395, 419, 420), (383, 381, 413, 412), (407, 405, 424, 425), (439, 440, 456, 455), (396, 398, 437, 436), (406, 408, 442, 441), (382, 384, 430, 429), (392, 394, 435, 434), (402, 404, 440, 439), (388, 390, 433, 432), (398, 400, 438, 437), (408, 410, 443, 442), (384, 386, 431, 430), (394, 396, 436, 435), (380, 382, 429, 428), (404, 406, 441, 440), (390, 392, 434, 433), (400, 402, 439, 438), (410, 380, 428, 443), (444, 445, 446, 447, 448, 449, 450, 451, 452, 453, 454, 455, 456, 457, 458, 459), (432, 433, 449, 448), (440, 441, 457, 456), (433, 434, 450, 449), (441, 442, 458, 457), (434, 435, 451, 450), (442, 443, 459, 458), (435, 436, 452, 451), (428, 429, 445, 444), (443, 428, 444, 459), (436, 437, 453, 452), (429, 430, 446, 445), (437, 438, 454, 453), (430, 431, 447, 446), (438, 439, 455, 454), (431, 432, 448, 447), (460, 461, 475, 474, 473, 472, 471, 470, 469, 468, 467, 466, 465, 464, 463, 462), (427, 426, 474, 475), (420, 419, 467, 468), (412, 413, 461, 460), (413, 427, 475, 461), (421, 420, 468, 469), (414, 412, 460, 462), (422, 421, 469, 470), (415, 414, 462, 463), (423, 422, 470, 471), (416, 415, 463, 464), (424, 423, 471, 472), (417, 416, 464, 465), (425, 424, 472, 473), (418, 417, 465, 466), (426, 425, 473, 474), (476, 477, 479, 478), (478, 479, 481, 480), (480, 481, 483, 482), (482, 483, 485, 484), (484, 485, 487, 486), (486, 487, 489, 488), (488, 489, 491, 490), (490, 491, 493, 492), (492, 493, 495, 494), (494, 495, 497, 496), (496, 497, 499, 498), (498, 499, 501, 500), (500, 501, 503, 502), (502, 503, 505, 504), (489, 487, 513, 514), (504, 505, 507, 506), (506, 507, 477, 476), (482, 484, 528, 527), (515, 514, 562, 563), (499, 497, 518, 519), (477, 507, 523, 509), (485, 483, 511, 512), (495, 493, 516, 517), (505, 503, 521, 522), (481, 479, 508, 510), (491, 489, 514, 515), (501, 499, 519, 520), (487, 485, 512, 513), (497, 495, 517, 518), (507, 505, 522, 523), (483, 481, 510, 511), (493, 491, 515, 516), (479, 477, 509, 508), (503, 501, 520, 521), (535, 536, 552, 551), (492, 494, 533, 532), (502, 504, 538, 537), (478, 480, 526, 525), (488, 490, 531, 530), (498, 500, 536, 535), (484, 486, 529, 528), (494, 496, 534, 533), (504, 506, 539, 538), (480, 482, 527, 526), (490, 492, 532, 531), (476, 478, 525, 524), (500, 502, 537, 536), (486, 488, 530, 529), (496, 498, 535, 534), (506, 476, 524, 539), (540, 541, 542, 543, 544, 545, 546, 547, 548, 549, 550, 551, 552, 553, 554, 555), (528, 529, 545, 544), (536, 537, 553, 552), (529, 530, 546, 545), (537, 538, 554, 553), (530, 531, 547, 546), (538, 539, 555, 554), (531, 532, 548, 547), (524, 525, 541, 540), (539, 524, 540, 555), (532, 533, 549, 548), (525, 526, 542, 541), (533, 534, 550, 549), (526, 527, 543, 542), (534, 535, 551, 550), (527, 528, 544, 543), (556, 557, 571, 570, 569, 568, 567, 566, 565, 564, 563, 562, 561, 560, 559, 558), (523, 522, 570, 571), (516, 515, 563, 564), (508, 509, 557, 556), (509, 523, 571, 557), (517, 516, 564, 565), (510, 508, 556, 558), (518, 517, 565, 566), (511, 510, 558, 559), (519, 518, 566, 567), (512, 511, 559, 560), (520, 519, 567, 568), (513, 512, 560, 561), (521, 520, 568, 569), (514, 513, 561, 562), (522, 521, 569, 570), (572, 573, 575, 574), (574, 575, 577, 576), (576, 577, 579, 578), (578, 579, 581, 580), (580, 581, 583, 582), (582, 583, 585, 584), (584, 585, 587, 586), (586, 587, 589, 588), (588, 589, 591, 590), (590, 591, 593, 592), (592, 593, 595, 594), (594, 595, 597, 596), (596, 597, 599, 598), (598, 599, 601, 600), (585, 583, 609, 610), (600, 601, 603, 602), (602, 603, 573, 572), (578, 580, 624, 623), (611, 610, 658, 659), (595, 593, 614, 615), (573, 603, 619, 605), (581, 579, 607, 608), (591, 589, 612, 613), (601, 599, 617, 618), (577, 575, 604, 606), (587, 585, 610, 611), (597, 595, 615, 616), (583, 581, 608, 609), (593, 591, 613, 614), (603, 601, 618, 619), (579, 577, 606, 607), (589, 587, 611, 612), (575, 573, 605, 604), (599, 597, 616, 617), (631, 632, 648, 647), (588, 590, 629, 628), (598, 600, 634, 633), (574, 576, 622, 621), (584, 586, 627, 626), (594, 596, 632, 631), (580, 582, 625, 624), (590, 592, 630, 629), (600, 602, 635, 634), (576, 578, 623, 622), (586, 588, 628, 627), (572, 574, 621, 620), (596, 598, 633, 632), (582, 584, 626, 625), (592, 594, 631, 630), (602, 572, 620, 635), (636, 637, 638, 639, 640, 641, 642, 643, 644, 645, 646, 647, 648, 649, 650, 651), (624, 625, 641, 640), (632, 633, 649, 648), (625, 626, 642, 641), (633, 634, 650, 649), (626, 627, 643, 642), (634, 635, 651, 650), (627, 628, 644, 643), (620, 621, 637, 636), (635, 620, 636, 651), (628, 629, 645, 644), (621, 622, 638, 637), (629, 630, 646, 645), (622, 623, 639, 638), (630, 631, 647, 646), (623, 624, 640, 639), (652, 653, 667, 666, 665, 664, 663, 662, 661, 660, 659, 658, 657, 656, 655, 654), (619, 618, 666, 667), (612, 611, 659, 660), (604, 605, 653, 652), (605, 619, 667, 653), (613, 612, 660, 661), (606, 604, 652, 654), (614, 613, 661, 662), (607, 606, 654, 655), (615, 614, 662, 663), (608, 607, 655, 656), (616, 615, 663, 664), (609, 608, 656, 657), (617, 616, 664, 665), (610, 609, 657, 658), (618, 617, 665, 666), (668, 669, 671, 670), (670, 671, 673, 672), (672, 673, 675, 674), (674, 675, 677, 676), (676, 677, 679, 678), (678, 679, 681, 680), (680, 681, 683, 682), (682, 683, 685, 684), (684, 685, 687, 686), (686, 687, 689, 688), (688, 689, 691, 690), (690, 691, 693, 692), (692, 693, 695, 694), (694, 695, 697, 696), (681, 679, 705, 706), (696, 697, 699, 698), (698, 699, 669, 668), (674, 676, 720, 719), (707, 706, 754, 755), (691, 689, 710, 711), (669, 699, 715, 701), (677, 675, 703, 704), (687, 685, 708, 709), (697, 695, 713, 714), (673, 671, 700, 702), (683, 681, 706, 707), (693, 691, 711, 712), (679, 677, 704, 705), (689, 687, 709, 710), (699, 697, 714, 715), (675, 673, 702, 703), (685, 683, 707, 708), (671, 669, 701, 700), (695, 693, 712, 713), (727, 728, 744, 743), (684, 686, 725, 724), (694, 696, 730, 729), (670, 672, 718, 717), (680, 682, 723, 722), (690, 692, 728, 727), (676, 678, 721, 720), (686, 688, 726, 725), (696, 698, 731, 730), (672, 674, 719, 718), (682, 684, 724, 723), (668, 670, 717, 716), (692, 694, 729, 728), (678, 680, 722, 721), (688, 690, 727, 726), (698, 668, 716, 731), (732, 733, 734, 735, 736, 737, 738, 739, 740, 741, 742, 743, 744, 745, 746, 747), (720, 721, 737, 736), (728, 729, 745, 744), (721, 722, 738, 737), (729, 730, 746, 745), (722, 723, 739, 738), (730, 731, 747, 746), (723, 724, 740, 739), (716, 717, 733, 732), (731, 716, 732, 747), (724, 725, 741, 740), (717, 718, 734, 733), (725, 726, 742, 741), (718, 719, 735, 734), (726, 727, 743, 742), (719, 720, 736, 735), (748, 749, 763, 762, 761, 760, 759, 758, 757, 756, 755, 754, 753, 752, 751, 750), (715, 714, 762, 763), (708, 707, 755, 756), (700, 701, 749, 748), (701, 715, 763, 749), (709, 708, 756, 757), (702, 700, 748, 750), (710, 709, 757, 758), (703, 702, 750, 751), (711, 710, 758, 759), (704, 703, 751, 752), (712, 711, 759, 760), (705, 704, 752, 753), (713, 712, 760, 761), (706, 705, 753, 754), (714, 713, 761, 762), (90, 766, 764, 88, 767, 769), (89, 765, 768, 91, 771, 770), (775, 89, 770, 779), (767, 776, 790, 791, 777, 778, 798, 799, 779, 770, 771, 769), (88, 772, 776, 767), (788, 792, 780, 772), (773, 774, 778, 777), (796, 800, 784, 774), (91, 768, 766, 90), (88, 764, 765, 89, 775, 797, 796, 774, 773, 789, 788, 772), (769, 771, 91, 90), (82, 84, 86, 83), (85, 87, 86, 84), (81, 87, 85, 80), (766, 768, 81, 80), (823, 78, 76, 821), (820, 77, 79, 822), (82, 83, 79, 77), (45, 765, 764, 0), (0, 3, 44, 45), (46, 44, 3, 2), (43, 46, 2, 1), (1, 76, 78, 43), (49, 42, 5, 4), (793, 781, 783, 795), (772, 780, 782, 776), (791, 795, 783, 777), (777, 783, 781, 773), (801, 785, 787, 803), (774, 784, 786, 778), (799, 803, 787, 779), (779, 787, 785, 775), (776, 782, 794, 790), (796, 797, 799, 798), (780, 792, 794, 782), (796, 798, 802, 800), (773, 781, 793, 789), (797, 801, 803, 799), (778, 786, 802, 798), (789, 791, 790, 788), (784, 800, 802, 786), (794, 792, 788, 790), (775, 785, 801, 797), (795, 791, 789, 793), (804, 805, 807, 806), (806, 807, 811, 810), (810, 811, 809, 808), (808, 809, 805, 804), (806, 810, 808, 804), (811, 807, 805, 809), (812, 813, 815, 814), (814, 815, 819, 818), (818, 819, 817, 816), (816, 817, 813, 812), (814, 818, 816, 812), (819, 815, 813, 817), (5, 821, 820, 4), (49, 822, 823, 42), (4, 820, 822, 49), (42, 823, 821, 5)])
me_cube_002.polygons.foreach_set('material_index', [1, 1, 1, 1, 1, 1, 1, 1, 1, 1, 1, 1, 1, 1, 1, 1, 1, 1, 1, 1, 1, 1, 1, 1, 1, 1, 1, 1, 1, 1, 1, 1, 1, 1, 1, 1, 1, 1, 1, 1, 1, 1, 1, 1, 1, 1, 1, 1, 1, 1, 1, 1, 1, 1, 1, 1, 1, 1, 1, 1, 1, 1, 1, 1, 1, 1, 1, 1, 1, 1, 1, 1, 1, 1, 1, 1, 1, 0, 0, 0, 0, 1, 2, 2, 2, 2, 2, 2, 2, 2, 2, 2, 2, 2, 2, 2, 0, 2, 2, 0, 0, 0, 0, 0, 0, 0, 0, 0, 0, 0, 0, 0, 0, 0, 0, 0, 0, 0, 0, 0, 0, 0, 0, 0, 0, 0, 0, 0, 0, 0, 0, 0, 0, 0, 0, 0, 0, 0, 0, 0, 0, 0, 0, 0, 0, 0, 0, 0, 0, 0, 0, 0, 0, 0, 0, 0, 0, 0, 0, 0, 0, 0, 0, 0, 2, 2, 2, 2, 2, 2, 2, 2, 2, 2, 2, 2, 2, 2, 0, 2, 2, 0, 0, 0, 0, 0, 0, 0, 0, 0, 0, 0, 0, 0, 0, 0, 0, 0, 0, 0, 0, 0, 0, 0, 0, 0, 0, 0, 0, 0, 0, 0, 0, 0, 0, 0, 0, 0, 0, 0, 0, 0, 0, 0, 0, 0, 0, 0, 0, 0, 0, 0, 0, 0, 0, 0, 0, 0, 0, 0, 0, 0, 0, 0, 0, 0, 2, 2, 2, 2, 2, 2, 2, 2, 2, 2, 2, 2, 2, 2, 0, 2, 2, 0, 0, 0, 0, 0, 0, 0, 0, 0, 0, 0, 0, 0, 0, 0, 0, 0, 0, 0, 0, 0, 0, 0, 0, 0, 0, 0, 0, 0, 0, 0, 0, 0, 0, 0, 0, 0, 0, 0, 0, 0, 0, 0, 0, 0, 0, 0, 0, 0, 0, 0, 0, 0, 0, 0, 0, 0, 0, 0, 0, 0, 0, 0, 0, 0, 2, 2, 2, 2, 2, 2, 2, 2, 2, 2, 2, 2, 2, 2, 0, 2, 2, 0, 0, 0, 0, 0, 0, 0, 0, 0, 0, 0, 0, 0, 0, 0, 0, 0, 0, 0, 0, 0, 0, 0, 0, 0, 0, 0, 0, 0, 0, 0, 0, 0, 0, 0, 0, 0, 0, 0, 0, 0, 0, 0, 0, 0, 0, 0, 0, 0, 0, 0, 0, 0, 0, 0, 0, 0, 0, 0, 0, 0, 0, 0, 0, 0, 2, 2, 2, 2, 2, 2, 2, 2, 2, 2, 2, 2, 2, 2, 0, 2, 2, 0, 0, 0, 0, 0, 0, 0, 0, 0, 0, 0, 0, 0, 0, 0, 0, 0, 0, 0, 0, 0, 0, 0, 0, 0, 0, 0, 0, 0, 0, 0, 0, 0, 0, 0, 0, 0, 0, 0, 0, 0, 0, 0, 0, 0, 0, 0, 0, 0, 0, 0, 0, 0, 0, 0, 0, 0, 0, 0, 0, 0, 0, 0, 0, 0, 2, 2, 2, 2, 2, 2, 2, 2, 2, 2, 2, 2, 2, 2, 0, 2, 2, 0, 0, 0, 0, 0, 0, 0, 0, 0, 0, 0, 0, 0, 0, 0, 0, 0, 0, 0, 0, 0, 0, 0, 0, 0, 0, 0, 0, 0, 0, 0, 0, 0, 0, 0, 0, 0, 0, 0, 0, 0, 0, 0, 0, 0, 0, 0, 0, 0, 0, 0, 0, 0, 0, 0, 0, 0, 0, 0, 0, 0, 0, 0, 0, 0, 2, 2, 2, 2, 2, 2, 2, 2, 2, 2, 2, 2, 2, 2, 0, 2, 2, 0, 0, 0, 0, 0, 0, 0, 0, 0, 0, 0, 0, 0, 0, 0, 0, 0, 0, 0, 0, 0, 0, 0, 0, 0, 0, 0, 0, 0, 0, 0, 0, 0, 0, 0, 0, 0, 0, 0, 0, 0, 0, 0, 0, 0, 0, 0, 0, 0, 0, 0, 0, 0, 0, 0, 0, 0, 0, 0, 0, 0, 0, 0, 0, 0, 0, 0, 2, 0, 2, 2, 2, 2, 0, 0, 2, 2, 2, 2, 0, 0, 0, 0, 0, 0, 0, 0, 0, 3, 2, 2, 2, 2, 2, 2, 2, 2, 2, 2, 2, 2, 2, 2, 2, 2, 2, 2, 2, 2, 0, 0, 0, 0, 0, 0, 0, 0, 0, 0, 0, 0, 4, 4, 4, 4])
me_cube_002.materials.append(mat_roller)
me_cube_002.materials.append(mat_roller_border)
me_cube_002.materials.append(mat_roller_hot)
me_cube_002.materials.append(mat_roller_light)
me_cube_002.materials.append(mat_roller_logo)
me_cube_002.use_remesh_preserve_volume = False
me_cube_002.use_remesh_preserve_attributes = False
me_cube_002.use_mirror_vertex_groups = False
me_cube_002.update()

# ---- objects
ob_lamp = bpy.data.objects.new('Lamp', light_lamp)
ob_camera = bpy.data.objects.new('Camera', cam_camera)
ob_shelves = bpy.data.objects.new('Shelves', me_cube_002)

# ---- transforms, parenting, visibility, modifiers, constraints
ob_lamp.location = (4.076, 1.005, 5.904)
ob_lamp.rotation_euler = (0.6503, 0.05522, 1.866)
ob_lamp.lock_rotations_4d = False
ob_lamp.empty_display_type = 'ARROWS'
ob_lamp.color = (0.0, 0.0, 0.0, 0.0)
ob_lamp.lineart.crease_threshold = 0.0
ob_camera.location = (7.481, -6.508, 5.344)
ob_camera.rotation_euler = (1.109, 0.0, 0.8149)
ob_camera.lock_rotations_4d = False
ob_camera.empty_display_type = 'ARROWS'
ob_camera.color = (0.0, 0.0, 0.0, 0.0)
ob_camera.display_type = 'WIRE'
ob_camera.lineart.crease_threshold = 0.0
ob_shelves.location = (0.0, 0.0, 0.0)
ob_shelves.lineart.crease_threshold = 0.0

# ---- collection membership
col_collection_1.objects.link(ob_lamp)
col_collection_1.objects.link(ob_camera)
col_collection_1.objects.link(ob_shelves)

# ---- scene / render settings (as saved in the file)
scene.camera = ob_camera
scene.frame_start = 1; scene.frame_end = 250; scene.frame_set(2)
scene.render.engine = 'BLENDER_EEVEE_NEXT'
scene.render.resolution_percentage = 50
scene.render.dither_intensity = 0.0
scene.cycles.use_denoising = False
scene.cycles.samples = 128
scene.cycles.sampling_pattern = 'TABULATED_SOBOL'
scene.cycles.use_adaptive_sampling = False
scene.cycles.use_light_tree = False
scene.cycles.blur_glossy = 0.0
scene.cycles.sample_clamp_indirect = 0.0
scene.view_settings.view_transform = 'Standard'
bpy.context.view_layer.update()
